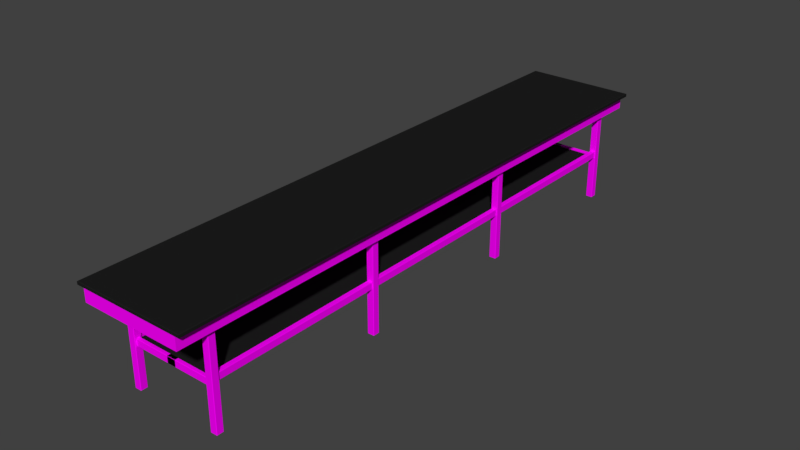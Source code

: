 # Source: Table_Garage.blend  (saved by Blender 2.78.6; exported with 4.5.12 LTS)
import bpy
from mathutils import Matrix  # noqa: F401  (used for matrix-valued properties, if any)

bpy.ops.wm.read_factory_settings(use_empty=True)
scene = bpy.context.scene
scene.name = 'Scene'

# ---- collections
col_collection_1 = bpy.data.collections.new('Collection 1'); scene.collection.children.link(col_collection_1)

# ---- images (referenced by path relative to the original .blend; pixels are not part of the script)
import os
ASSET_DIR = os.environ.get("B2B_ASSET_DIR", "")  # directory of the original .blend (textures are referenced by path, not embedded)
HERE = os.path.dirname(os.path.abspath(__file__))  # packed textures are extracted next to this script under _unpacked/

def load_image(name, relpath, width, height, colorspace="sRGB"):
    """Load a texture the original file referenced (path relative to the .blend, or extracted next to this script)."""
    p = next((c for c in (os.path.join(HERE, relpath), os.path.join(ASSET_DIR, relpath)) if relpath and os.path.exists(c)), "")
    if p:
        img = bpy.data.images.load(p, check_existing=True)
        img.name = name
    else:  # same state as the original file: an image datablock whose file is absent (Cycles renders it pink)
        img = bpy.data.images.new(name, width, height)
        img.source = "FILE"
        img.filepath = "//" + (relpath or name)
    img.colorspace_settings.name = colorspace
    return img
img_concrete_01_jpg = load_image('Concrete_01.jpg', 'Concrete_01.jpg', 1024, 1024, 'sRGB')

# ---- materials (node trees are filled in below, after node groups)
mat_table_level = bpy.data.materials.new('Table_Level')
mat_table_level.alpha_threshold = 0.0
mat_table_level.roughness = 0.5
mat_table_level.line_color = (0.0, 0.0, 0.0, 1.0)
mat_trim = bpy.data.materials.new('Trim')
mat_trim.alpha_threshold = 0.0
mat_trim.roughness = 0.5
mat_trim.line_color = (0.0, 0.0, 0.0, 1.0)

# ---- material node trees
mat_table_level.use_nodes = True; mat_table_level.node_tree.nodes.clear()
_N = mat_table_level.node_tree.nodes; _L = mat_table_level.node_tree.links
n0 = _N.new('ShaderNodeOutputMaterial'); n0.name = 'Material Output'; n0.location = (300, 300)
n1 = _N.new('ShaderNodeBsdfDiffuse'); n1.name = 'Diffuse BSDF'; n1.location = (10, 300)
n1.inputs[0].default_value = (0.01341, 0.01341, 0.01341, 1.0)
_L.new(n1.outputs[0], n0.inputs[0])
n0.is_active_output = True
mat_trim.use_nodes = True; mat_trim.node_tree.nodes.clear()
_N = mat_trim.node_tree.nodes; _L = mat_trim.node_tree.links
n0 = _N.new('ShaderNodeOutputMaterial'); n0.name = 'Material Output'; n0.location = (300, 300)
n1 = _N.new('ShaderNodeBsdfDiffuse'); n1.name = 'Diffuse BSDF'; n1.location = (10, 300)
n2 = _N.new('ShaderNodeTexImage'); n2.name = 'Image Texture'; n2.location = (-180, 300)
n2.width = 140
n2.image = img_concrete_01_jpg
_L.new(n1.outputs[0], n0.inputs[0])
_L.new(n2.outputs[0], n1.inputs[0])
n0.is_active_output = True

# ---- world
world_world = bpy.data.worlds.new('World'); scene.world = world_world
world_world.color = (0.05088, 0.05088, 0.05088)
world_world.use_sun_shadow = False
world_world.sun_shadow_jitter_overblur = 0.0
world_world.cycles.sampling_method = 'MANUAL'

# ---- meshes
me_cube_005 = bpy.data.meshes.new('Cube.005')
me_cube_005.from_pydata([(-0.34, -1.984, -0.02), (-0.34, -1.984, 0.02), (-0.34, 4.004, -0.02), (-0.34, 4.004, 0.02), (0.64, -1.984, -0.02), (0.64, -1.984, 0.02), (0.64, 4.004, -0.02), (0.64, 4.004, 0.02), (-0.34, 1.01, -0.02), (-0.34, 1.01, 0.02), (0.64, 1.01, -0.02), (0.64, 1.01, 0.02), (-0.34, -0.487, -0.02), (0.64, -0.487, 0.02), (-0.34, -0.487, 0.02), (0.64, -0.487, -0.02), (-0.34, 2.507, 0.02), (0.64, 2.507, -0.02), (-0.34, 2.507, -0.02), (0.64, 2.507, 0.02), (-0.485, -2.395, 0.68), (-0.49, -2.4, 0.685), (-0.485, -2.395, 0.72), (-0.49, -2.4, 0.715), (-0.485, 4.395, 0.68), (-0.49, 4.4, 0.685), (-0.485, 4.395, 0.72), (-0.49, 4.4, 0.715), (0.785, -2.395, 0.68), (0.79, -2.4, 0.685), (0.785, -2.395, 0.72), (0.79, -2.4, 0.715), (0.785, 4.395, 0.68), (0.79, 4.4, 0.685), (0.785, 4.395, 0.72), (0.79, 4.4, 0.715), (-0.485, 1.0, 0.68), (-0.49, 1.0, 0.685), (-0.485, 1.0, 0.72), (-0.49, 1.0, 0.715), (0.785, 1.0, 0.68), (0.79, 1.0, 0.685), (0.785, 1.0, 0.72), (0.79, 1.0, 0.715), (-0.49, -0.7, 0.685), (-0.485, -0.7, 0.68), (0.79, -0.7, 0.715), (0.785, -0.7, 0.72), (-0.49, -0.7, 0.715), (-0.485, -0.7, 0.72), (0.79, -0.7, 0.685), (0.785, -0.7, 0.68), (-0.49, 2.7, 0.715), (-0.485, 2.7, 0.72), (0.79, 2.7, 0.685), (0.785, 2.7, 0.68), (-0.49, 2.7, 0.685), (-0.485, 2.7, 0.68), (0.79, 2.7, 0.715), (0.785, 2.7, 0.72)], [], [(18, 16, 3, 2), (2, 3, 7, 6), (15, 13, 5, 4), (4, 5, 1, 0), (12, 15, 4, 0), (13, 14, 1, 5), (19, 16, 9, 11), (18, 17, 10, 8), (17, 19, 11, 10), (12, 14, 9, 8), (0, 1, 14, 12), (11, 9, 14, 13), (8, 10, 15, 12), (10, 11, 13, 15), (6, 7, 19, 17), (2, 6, 17, 18), (7, 3, 16, 19), (8, 9, 16, 18), (34, 26, 53, 59), (24, 32, 55, 57), (33, 35, 58, 54), (45, 51, 28, 20), (47, 49, 22, 30), (25, 27, 35, 33), (41, 43, 46, 50), (36, 40, 51, 45), (57, 55, 40, 36), (29, 31, 23, 21), (59, 53, 38, 42), (42, 38, 49, 47), (54, 58, 43, 41), (37, 39, 52, 56), (56, 52, 27, 25), (50, 46, 31, 29), (44, 48, 39, 37), (45, 20, 21, 44), (53, 26, 27, 52), (32, 24, 25, 33), (26, 34, 35, 27), (55, 32, 33, 54), (47, 30, 31, 46), (20, 28, 29, 21), (30, 22, 23, 31), (57, 36, 37, 56), (49, 38, 39, 48), (51, 40, 41, 50), (59, 42, 43, 58), (36, 45, 44, 37), (42, 47, 46, 43), (22, 49, 48, 23), (28, 51, 50, 29), (38, 53, 52, 39), (40, 55, 54, 41), (24, 57, 56, 25), (34, 59, 58, 35), (21, 23, 48, 44)])
_uv = me_cube_005.uv_layers.new(name='UVMap')
_uv.uv.foreach_set('vector', [0.0, 0.0, 0.0, 0.0, 0.0, 0.0, 0.0, 0.0, 0.0, 0.0, 0.0, 0.0, 0.0, 0.0, 0.0, 0.0, 0.0, 0.0, 0.0, 0.0, 0.0, 0.0, 0.0, 0.0, 0.0, 0.0, 0.0, 0.0, 0.0, 0.0, 0.0, 0.0, 0.0, 0.0, 0.0, 0.0, 0.0, 0.0, 0.0, 0.0, 0.0, 1.0, 0.0, 0.0, 1.0, 0.0, 1.0, 1.0, 0.0, 1.0, 0.0, 0.0, 1.0, 0.0, 1.0, 1.0, 0.0, 0.0, 0.0, 0.0, 0.0, 0.0, 0.0, 0.0, 0.0, 0.0, 0.0, 0.0, 0.0, 0.0, 0.0, 0.0, 0.0, 0.0, 0.0, 0.0, 0.0, 0.0, 0.0, 0.0, 0.0, 0.0, 0.0, 0.0, 0.0, 0.0, 0.0, 0.0, 0.0, 1.0, 0.0, 0.0, 1.0, 0.0, 1.0, 1.0, 0.0, 0.0, 0.0, 0.0, 0.0, 0.0, 0.0, 0.0, 0.0, 0.0, 0.0, 0.0, 0.0, 0.0, 0.0, 0.0, 0.0, 0.0, 0.0, 0.0, 0.0, 0.0, 0.0, 0.0, 0.0, 0.0, 0.0, 0.0, 0.0, 0.0, 0.0, 0.0, 0.0, 1.0, 0.0, 0.0, 1.0, 0.0, 1.0, 1.0, 0.0, 0.0, 0.0, 0.0, 0.0, 0.0, 0.0, 0.0, 0.997, 0.003027, 0.997, 0.75, 8.676e-05, 0.75, 8.676e-05, 0.003027, 0.0, 0.0, 0.0, 0.0, 0.0, 0.0, 0.0, 0.0, 1.0, 0.002958, 1.0, 0.0206, 1.534e-05, 0.0206, 1.534e-05, 0.002957, 0.0, 0.0, 0.0, 0.0, 0.0, 0.0, 0.0, 0.0, 0.9999, 0.003027, 0.9999, 0.75, 0.003027, 0.75, 0.003027, 0.003027, 1.769e-05, 0.02736, 1.776e-05, 0.003924, 1.0, 0.003924, 1.0, 0.02736, 1.0, 0.002958, 1.0, 0.0206, 1.534e-05, 0.0206, 1.534e-05, 0.002957, 0.0, 0.0, 0.0, 0.0, 0.0, 0.0, 0.0, 0.0, 0.0, 0.0, 0.0, 0.0, 0.0, 0.0, 0.0, 0.0, 1.0, 0.003926, 1.0, 0.02736, 1.768e-05, 0.02736, 1.768e-05, 0.003924, 0.9999, 0.003372, 0.9997, 0.7501, 8.778e-05, 0.7498, 0.0003456, 0.003027, 0.9999, 0.003027, 0.9999, 0.75, 8.676e-05, 0.75, 8.676e-05, 0.003027, 1.0, 0.002958, 1.0, 0.0206, 1.534e-05, 0.0206, 1.534e-05, 0.002957, 1.647e-05, 0.0206, 2.257e-05, 0.002957, 1.0, 0.003302, 1.0, 0.02095, 1.534e-05, 0.0206, 1.534e-05, 0.002956, 1.0, 0.002957, 1.0, 0.0206, 1.0, 0.002958, 1.0, 0.0206, 1.534e-05, 0.0206, 1.534e-05, 0.002957, 1.647e-05, 0.0206, 2.257e-05, 0.002957, 1.0, 0.003302, 1.0, 0.02095, 0.0, 0.0, 0.0, 0.0, 0.0, 0.0, 0.0, 0.0, 8.676e-05, 0.75, 0.997, 0.75, 0.9999, 0.7529, 8.676e-05, 0.7529, 0.0, 0.0, 0.0, 0.0, 0.0, 0.0, 0.0, 0.0, 0.997, 0.75, 0.997, 0.003027, 0.9999, 8.676e-05, 0.9999, 0.7529, 0.0, 0.0, 0.0, 0.0, 0.0, 0.0, 0.0, 0.0, 0.9999, 0.003027, 0.003027, 0.003027, 8.676e-05, 8.676e-05, 0.9999, 8.676e-05, 0.0, 0.0, 0.0, 0.0, 0.0, 0.0, 0.0, 0.0, 0.003027, 0.003027, 0.003027, 0.75, 8.676e-05, 0.7529, 8.676e-05, 8.676e-05, 0.0, 0.0, 0.0, 0.0, 0.0, 0.0, 0.0, 0.0, 8.676e-05, 0.75, 0.9999, 0.75, 0.9999, 0.7529, 8.676e-05, 0.7529, 0.0, 0.0, 0.0, 0.0, 0.0, 0.0, 0.0, 0.0, 0.9999, 0.003372, 0.0003456, 0.003027, 0.0003466, 8.677e-05, 0.9999, 0.0004319, 0.0, 0.0, 0.0, 0.0, 0.0, 0.0, 0.0, 0.0, 0.9999, 0.003027, 8.676e-05, 0.003027, 8.676e-05, 8.679e-05, 0.9999, 8.676e-05, 0.003027, 0.75, 0.9999, 0.75, 0.9999, 0.7529, 8.676e-05, 0.7529, 0.0, 0.0, 0.0, 0.0, 0.0, 0.0, 0.0, 0.0, 8.778e-05, 0.7498, 0.9997, 0.7501, 0.9997, 0.753, 8.677e-05, 0.7527, 0.0, 0.0, 0.0, 0.0, 0.0, 0.0, 0.0, 0.0, 0.0, 0.0, 0.0, 0.0, 0.0, 0.0, 0.0, 0.0, 0.997, 0.003027, 8.676e-05, 0.003027, 8.676e-05, 8.676e-05, 0.9999, 8.676e-05, 1.534e-05, 0.0206, 1.534e-05, 0.002956, 1.0, 0.002957, 1.0, 0.0206])
me_cube_005.materials.append(mat_table_level)
me_cube_005.use_remesh_preserve_volume = False
me_cube_005.use_remesh_preserve_attributes = False
me_cube_005.use_mirror_vertex_groups = False
me_cube_005.update()
me_cube_004 = bpy.data.meshes.new('Cube.004')
me_cube_004.from_pydata([(-0.576, -2.386, -0.12), (-0.576, -2.386, 0.02), (-0.576, 4.386, -0.12), (-0.576, 4.386, 0.02), (0.576, -2.386, -0.12), (0.576, -2.386, 0.02), (0.576, 4.386, -0.12), (0.576, 4.386, 0.02), (-0.576, 1.0, -0.12), (-0.576, 1.0, 0.02), (0.576, 1.0, -0.12), (0.576, 1.0, 0.02), (-0.576, -0.6928, -0.12), (0.576, -0.6928, 0.02), (-0.576, -0.6928, 0.02), (0.576, -0.6928, -0.12), (-0.576, 2.693, 0.02), (0.576, 2.693, -0.12), (-0.576, 2.693, -0.12), (0.576, 2.693, 0.02)], [], [(18, 16, 3, 2), (2, 3, 7, 6), (15, 13, 5, 4), (4, 5, 1, 0), (12, 15, 4, 0), (13, 14, 1, 5), (19, 16, 9, 11), (18, 17, 10, 8), (17, 19, 11, 10), (12, 14, 9, 8), (0, 1, 14, 12), (11, 9, 14, 13), (8, 10, 15, 12), (10, 11, 13, 15), (6, 7, 19, 17), (2, 6, 17, 18), (7, 3, 16, 19), (8, 9, 16, 18)])
_uv = me_cube_004.uv_layers.new(name='UVMap')
_uv.uv.foreach_set('vector', [2.876e-05, 0.08273, 2.89e-05, 2.876e-05, 1.0, 2.876e-05, 1.0, 0.08273, 3.486e-05, 0.1216, 3.486e-05, 3.486e-05, 1.0, 3.486e-05, 1.0, 0.1216, 1.0, 2.876e-05, 1.0, 0.08273, 2.876e-05, 0.08273, 2.876e-05, 3.019e-05, 1.0, 3.49e-05, 1.0, 0.1216, 3.486e-05, 0.1216, 3.486e-05, 3.486e-05, 0.9999, 8.248e-05, 0.9999, 0.6805, 8.248e-05, 0.6805, 8.248e-05, 8.248e-05, 0.0, 0.0, 0.0, 0.0, 0.0, 0.0, 0.0, 0.0, 0.0, 0.0, 0.0, 0.0, 0.0, 0.0, 0.0, 0.0, 0.9999, 8.248e-05, 0.9999, 0.6805, 8.248e-05, 0.6805, 8.255e-05, 8.248e-05, 1.0, 2.949e-05, 1.0, 0.08273, 2.876e-05, 0.08273, 2.876e-05, 2.876e-05, 2.876e-05, 0.08273, 2.883e-05, 2.876e-05, 1.0, 2.876e-05, 1.0, 0.08273, 2.89e-05, 0.08273, 2.876e-05, 2.876e-05, 1.0, 2.876e-05, 1.0, 0.08273, 0.0, 0.0, 0.0, 0.0, 0.0, 0.0, 0.0, 0.0, 0.9999, 8.248e-05, 0.9999, 0.6805, 8.248e-05, 0.6805, 8.255e-05, 8.248e-05, 1.0, 2.949e-05, 1.0, 0.08273, 2.876e-05, 0.08273, 2.876e-05, 2.876e-05, 1.0, 2.949e-05, 1.0, 0.08273, 2.876e-05, 0.08273, 2.876e-05, 2.876e-05, 0.9999, 8.248e-05, 0.9999, 0.6805, 8.248e-05, 0.6805, 8.248e-05, 8.255e-05, 0.0, 0.0, 0.0, 0.0, 0.0, 0.0, 0.0, 0.0, 2.876e-05, 0.08273, 2.883e-05, 2.876e-05, 1.0, 2.876e-05, 1.0, 0.08273])
me_cube_004.materials.append(mat_trim)
me_cube_004.use_remesh_preserve_volume = False
me_cube_004.use_remesh_preserve_attributes = False
me_cube_004.use_mirror_vertex_groups = False
me_cube_004.update()
me_cube_003 = bpy.data.meshes.new('Cube.003')
me_cube_003.from_pydata([(0.465, -0.04, 7.629e-07), (0.46, -0.035, 7.629e-07), (0.46, -0.035, 1.1), (0.465, -0.04, 1.1), (0.46, 0.035, 7.629e-07), (0.465, 0.04, 7.629e-07), (0.465, 0.04, 1.1), (0.46, 0.035, 1.1), (0.54, -0.035, 7.629e-07), (0.535, -0.04, 7.629e-07), (0.535, -0.04, 1.1), (0.54, -0.035, 1.1), (0.535, 0.04, 7.629e-07), (0.54, 0.035, 7.629e-07), (0.54, 0.035, 1.1), (0.535, 0.04, 1.1), (0.465, 1.96, 7.629e-07), (0.46, 1.965, 7.629e-07), (0.46, 1.965, 1.1), (0.465, 1.96, 1.1), (0.46, 2.035, 7.629e-07), (0.465, 2.04, 7.629e-07), (0.465, 2.04, 1.1), (0.46, 2.035, 1.1), (0.54, 1.965, 7.629e-07), (0.535, 1.96, 7.629e-07), (0.535, 1.96, 1.1), (0.54, 1.965, 1.1), (0.535, 2.04, 7.629e-07), (0.54, 2.035, 7.629e-07), (0.54, 2.035, 1.1), (0.535, 2.04, 1.1), (0.465, 3.96, 7.629e-07), (0.46, 3.965, 7.629e-07), (0.46, 3.965, 1.1), (0.465, 3.96, 1.1), (0.46, 4.035, 7.629e-07), (0.465, 4.04, 7.629e-07), (0.465, 4.04, 1.1), (0.46, 4.035, 1.1), (0.54, 3.965, 7.629e-07), (0.535, 3.96, 7.629e-07), (0.535, 3.96, 1.1), (0.54, 3.965, 1.1), (0.535, 4.04, 7.629e-07), (0.54, 4.035, 7.629e-07), (0.54, 4.035, 1.1), (0.535, 4.04, 1.1), (0.465, -2.04, 7.629e-07), (0.46, -2.035, 7.629e-07), (0.46, -2.035, 1.1), (0.465, -2.04, 1.1), (0.46, -1.965, 7.629e-07), (0.465, -1.96, 7.629e-07), (0.465, -1.96, 1.1), (0.46, -1.965, 1.1), (0.54, -2.035, 7.629e-07), (0.535, -2.04, 7.629e-07), (0.535, -2.04, 1.1), (0.54, -2.035, 1.1), (0.535, -1.96, 7.629e-07), (0.54, -1.965, 7.629e-07), (0.54, -1.965, 1.1), (0.535, -1.96, 1.1), (-0.05, -2.02, 0.535), (-0.05, -2.017, 0.54), (0.5103, -2.017, 0.54), (0.5103, -2.02, 0.535), (-0.05, -1.983, 0.54), (-0.05, -1.98, 0.535), (0.5103, -1.98, 0.535), (0.5103, -1.983, 0.54), (-0.05, -2.017, 0.46), (-0.05, -2.02, 0.465), (0.5103, -2.02, 0.465), (0.5103, -2.017, 0.46), (-0.05, -1.98, 0.465), (-0.05, -1.983, 0.46), (0.5103, -1.983, 0.46), (0.5103, -1.98, 0.465), (-0.05, 3.98, 0.535), (-0.05, 3.983, 0.54), (0.5103, 3.983, 0.54), (0.5103, 3.98, 0.535), (-0.05, 4.017, 0.54), (-0.05, 4.02, 0.535), (0.5103, 4.02, 0.535), (0.5103, 4.017, 0.54), (-0.05, 3.983, 0.46), (-0.05, 3.98, 0.465), (0.5103, 3.98, 0.465), (0.5103, 3.983, 0.46), (-0.05, 4.02, 0.465), (-0.05, 4.017, 0.46), (0.5103, 4.017, 0.46), (0.5103, 4.02, 0.465), (0.4764, 1.99, 0.51), (0.473, 1.99, 0.515), (0.473, 0.01, 0.515), (0.4764, 0.01, 0.51), (0.473, 1.99, 0.585), (0.4764, 1.99, 0.59), (0.4764, 0.01, 0.59), (0.473, 0.01, 0.585), (0.527, 1.99, 0.515), (0.5236, 1.99, 0.51), (0.5236, 0.01, 0.51), (0.527, 0.01, 0.515), (0.5236, 1.99, 0.59), (0.527, 1.99, 0.585), (0.527, 0.01, 0.585), (0.5236, 0.01, 0.59), (0.4764, 3.99, 0.51), (0.473, 3.99, 0.515), (0.473, 2.01, 0.515), (0.4764, 2.01, 0.51), (0.473, 3.99, 0.585), (0.4764, 3.99, 0.59), (0.4764, 2.01, 0.59), (0.473, 2.01, 0.585), (0.527, 3.99, 0.515), (0.5236, 3.99, 0.51), (0.5236, 2.01, 0.51), (0.527, 2.01, 0.515), (0.5236, 3.99, 0.59), (0.527, 3.99, 0.585), (0.527, 2.01, 0.585), (0.5236, 2.01, 0.59), (0.4764, -0.01, 0.51), (0.473, -0.01, 0.515), (0.473, -1.99, 0.515), (0.4764, -1.99, 0.51), (0.473, -0.01, 0.585), (0.4764, -0.01, 0.59), (0.4764, -1.99, 0.59), (0.473, -1.99, 0.585), (0.527, -0.01, 0.515), (0.5236, -0.01, 0.51), (0.5236, -1.99, 0.51), (0.527, -1.99, 0.515), (0.5236, -0.01, 0.59), (0.527, -0.01, 0.585), (0.527, -1.99, 0.585), (0.5236, -1.99, 0.59)], [], [(9, 10, 3, 0), (13, 14, 11, 8), (5, 6, 15, 12), (1, 2, 7, 4), (0, 3, 2, 1), (6, 5, 4, 7), (14, 13, 12, 15), (10, 9, 8, 11), (4, 5, 12, 13, 8, 9, 0, 1), (25, 26, 19, 16), (29, 30, 27, 24), (21, 22, 31, 28), (17, 18, 23, 20), (16, 19, 18, 17), (22, 21, 20, 23), (30, 29, 28, 31), (26, 25, 24, 27), (20, 21, 28, 29, 24, 25, 16, 17), (41, 42, 35, 32), (45, 46, 43, 40), (37, 38, 47, 44), (33, 34, 39, 36), (32, 35, 34, 33), (38, 37, 36, 39), (46, 45, 44, 47), (42, 41, 40, 43), (36, 37, 44, 45, 40, 41, 32, 33), (57, 58, 51, 48), (61, 62, 59, 56), (53, 54, 63, 60), (49, 50, 55, 52), (48, 51, 50, 49), (54, 53, 52, 55), (62, 61, 60, 63), (58, 57, 56, 59), (52, 53, 60, 61, 56, 57, 48, 49), (73, 74, 67, 64), (77, 78, 75, 72), (69, 70, 79, 76), (65, 66, 71, 68), (64, 67, 66, 65), (70, 69, 68, 71), (78, 77, 76, 79), (74, 73, 72, 75), (89, 90, 83, 80), (93, 94, 91, 88), (85, 86, 95, 92), (81, 82, 87, 84), (80, 83, 82, 81), (86, 85, 84, 87), (94, 93, 92, 95), (90, 89, 88, 91), (105, 106, 99, 96), (109, 110, 107, 104), (101, 102, 111, 108), (97, 98, 103, 100), (96, 99, 98, 97), (102, 101, 100, 103), (110, 109, 108, 111), (106, 105, 104, 107), (121, 122, 115, 112), (125, 126, 123, 120), (117, 118, 127, 124), (113, 114, 119, 116), (112, 115, 114, 113), (118, 117, 116, 119), (126, 125, 124, 127), (122, 121, 120, 123), (137, 138, 131, 128), (141, 142, 139, 136), (133, 134, 143, 140), (129, 130, 135, 132), (128, 131, 130, 129), (134, 133, 132, 135), (142, 141, 140, 143), (138, 137, 136, 139)])
_uv = me_cube_003.uv_layers.new(name='UVMap')
_uv.uv.foreach_set('vector', [0.6228, 5.394e-05, 0.6228, 0.9999, 0.5273, 0.9999, 0.5273, 5.394e-05, 0.7318, 5.403e-05, 0.7318, 0.9999, 0.6364, 0.9999, 0.6364, 5.395e-05, 0.4046, 5.398e-05, 0.4046, 0.9999, 0.3092, 0.9999, 0.3092, 5.403e-05, 0.5137, 5.394e-05, 0.5137, 0.9999, 0.4182, 0.9999, 0.4182, 5.397e-05, 0.5273, 5.394e-05, 0.5273, 0.9999, 0.5137, 0.9999, 0.5137, 5.394e-05, 0.4046, 0.9999, 0.4046, 5.398e-05, 0.4182, 5.397e-05, 0.4182, 0.9999, 0.7318, 0.9999, 0.7318, 5.403e-05, 0.7387, 5.403e-05, 0.7387, 0.9999, 0.6228, 0.9999, 0.6228, 5.394e-05, 0.6364, 5.395e-05, 0.6364, 0.9999, 0.0, 0.0, 0.0, 0.0, 0.0, 0.0, 0.0, 0.0, 0.0, 0.0, 0.0, 0.0, 0.0, 0.0, 0.0, 0.0, 0.6228, 5.394e-05, 0.6228, 0.9999, 0.5273, 0.9999, 0.5273, 5.394e-05, 0.7318, 5.403e-05, 0.7318, 0.9999, 0.6364, 0.9999, 0.6364, 5.395e-05, 0.4046, 5.398e-05, 0.4046, 0.9999, 0.3092, 0.9999, 0.3092, 5.403e-05, 0.5137, 5.394e-05, 0.5137, 0.9999, 0.4182, 0.9999, 0.4182, 5.397e-05, 0.5273, 5.394e-05, 0.5273, 0.9999, 0.5137, 0.9999, 0.5137, 5.394e-05, 0.4046, 0.9999, 0.4046, 5.398e-05, 0.4182, 5.397e-05, 0.4182, 0.9999, 0.7318, 0.9999, 0.7318, 5.403e-05, 0.7387, 5.403e-05, 0.7387, 0.9999, 0.6228, 0.9999, 0.6228, 5.394e-05, 0.6364, 5.395e-05, 0.6364, 0.9999, 0.0, 0.0, 0.0, 0.0, 0.0, 0.0, 0.0, 0.0, 0.0, 0.0, 0.0, 0.0, 0.0, 0.0, 0.0, 0.0, 0.6228, 5.394e-05, 0.6228, 0.9999, 0.5273, 0.9999, 0.5273, 5.394e-05, 0.7318, 5.403e-05, 0.7318, 0.9999, 0.6364, 0.9999, 0.6364, 5.395e-05, 0.4046, 5.398e-05, 0.4046, 0.9999, 0.3092, 0.9999, 0.3092, 5.403e-05, 0.5137, 5.394e-05, 0.5137, 0.9999, 0.4182, 0.9999, 0.4182, 5.397e-05, 0.5273, 5.394e-05, 0.5273, 0.9999, 0.5137, 0.9999, 0.5137, 5.394e-05, 0.4046, 0.9999, 0.4046, 5.398e-05, 0.4182, 5.397e-05, 0.4182, 0.9999, 0.7318, 0.9999, 0.7318, 5.403e-05, 0.7387, 5.403e-05, 0.7387, 0.9999, 0.6228, 0.9999, 0.6228, 5.394e-05, 0.6364, 5.395e-05, 0.6364, 0.9999, 0.0, 0.0, 0.0, 0.0, 0.0, 0.0, 0.0, 0.0, 0.0, 0.0, 0.0, 0.0, 0.0, 0.0, 0.0, 0.0, 0.6228, 5.394e-05, 0.6228, 0.9999, 0.5273, 0.9999, 0.5273, 5.394e-05, 0.7318, 5.403e-05, 0.7318, 0.9999, 0.6364, 0.9999, 0.6364, 5.395e-05, 0.4046, 5.398e-05, 0.4046, 0.9999, 0.3092, 0.9999, 0.3092, 5.403e-05, 0.5137, 5.394e-05, 0.5137, 0.9999, 0.4182, 0.9999, 0.4182, 5.397e-05, 0.5273, 5.394e-05, 0.5273, 0.9999, 0.5137, 0.9999, 0.5137, 5.394e-05, 0.4046, 0.9999, 0.4046, 5.398e-05, 0.4182, 5.397e-05, 0.4182, 0.9999, 0.7318, 0.9999, 0.7318, 5.403e-05, 0.7387, 5.403e-05, 0.7387, 0.9999, 0.6228, 0.9999, 0.6228, 5.394e-05, 0.6364, 5.395e-05, 0.6364, 0.9999, 0.0, 0.0, 0.0, 0.0, 0.0, 0.0, 0.0, 0.0, 0.0, 0.0, 0.0, 0.0, 0.0, 0.0, 0.0, 0.0, 0.6228, 5.394e-05, 0.6228, 0.9999, 0.5273, 0.9999, 0.5273, 5.394e-05, 0.7318, 5.403e-05, 0.7318, 0.9999, 0.6364, 0.9999, 0.6364, 5.395e-05, 0.4046, 5.398e-05, 0.4046, 0.9999, 0.3092, 0.9999, 0.3092, 5.403e-05, 0.5137, 5.394e-05, 0.5137, 0.9999, 0.4182, 0.9999, 0.4182, 5.397e-05, 0.5273, 5.394e-05, 0.5273, 0.9999, 0.5137, 0.9999, 0.5137, 5.394e-05, 0.4046, 0.9999, 0.4046, 5.398e-05, 0.4182, 5.397e-05, 0.4182, 0.9999, 0.7318, 0.9999, 0.7318, 5.403e-05, 0.7387, 5.403e-05, 0.7387, 0.9999, 0.6228, 0.9999, 0.6228, 5.394e-05, 0.6364, 5.395e-05, 0.6364, 0.9999, 0.6228, 5.394e-05, 0.6228, 0.9999, 0.5273, 0.9999, 0.5273, 5.394e-05, 0.7318, 5.403e-05, 0.7318, 0.9999, 0.6364, 0.9999, 0.6364, 5.395e-05, 0.4046, 5.398e-05, 0.4046, 0.9999, 0.3092, 0.9999, 0.3092, 5.403e-05, 0.5137, 5.394e-05, 0.5137, 0.9999, 0.4182, 0.9999, 0.4182, 5.397e-05, 0.5273, 5.394e-05, 0.5273, 0.9999, 0.5137, 0.9999, 0.5137, 5.394e-05, 0.4046, 0.9999, 0.4046, 5.398e-05, 0.4182, 5.397e-05, 0.4182, 0.9999, 0.7318, 0.9999, 0.7318, 5.403e-05, 0.7387, 5.403e-05, 0.7387, 0.9999, 0.6228, 0.9999, 0.6228, 5.394e-05, 0.6364, 5.395e-05, 0.6364, 0.9999, 0.6228, 5.394e-05, 0.6228, 0.9999, 0.5273, 0.9999, 0.5273, 5.394e-05, 0.7318, 5.403e-05, 0.7318, 0.9999, 0.6364, 0.9999, 0.6364, 5.395e-05, 0.4046, 5.398e-05, 0.4046, 0.9999, 0.3092, 0.9999, 0.3092, 5.403e-05, 0.5137, 5.394e-05, 0.5137, 0.9999, 0.4182, 0.9999, 0.4182, 5.397e-05, 0.5273, 5.394e-05, 0.5273, 0.9999, 0.5137, 0.9999, 0.5137, 5.394e-05, 0.4046, 0.9999, 0.4046, 5.398e-05, 0.4182, 5.397e-05, 0.4182, 0.9999, 0.7318, 0.9999, 0.7318, 5.403e-05, 0.7387, 5.403e-05, 0.7387, 0.9999, 0.6228, 0.9999, 0.6228, 5.394e-05, 0.6364, 5.395e-05, 0.6364, 0.9999, 0.6228, 5.394e-05, 0.6228, 0.9999, 0.5273, 0.9999, 0.5273, 5.394e-05, 0.7318, 5.403e-05, 0.7318, 0.9999, 0.6364, 0.9999, 0.6364, 5.395e-05, 0.4046, 5.398e-05, 0.4046, 0.9999, 0.3092, 0.9999, 0.3092, 5.403e-05, 0.5137, 5.394e-05, 0.5137, 0.9999, 0.4182, 0.9999, 0.4182, 5.397e-05, 0.5273, 5.394e-05, 0.5273, 0.9999, 0.5137, 0.9999, 0.5137, 5.394e-05, 0.4046, 0.9999, 0.4046, 5.398e-05, 0.4182, 5.397e-05, 0.4182, 0.9999, 0.7318, 0.9999, 0.7318, 5.403e-05, 0.7387, 5.403e-05, 0.7387, 0.9999, 0.6228, 0.9999, 0.6228, 5.394e-05, 0.6364, 5.395e-05, 0.6364, 0.9999, 0.6228, 5.394e-05, 0.6228, 0.9999, 0.5273, 0.9999, 0.5273, 5.394e-05, 0.7318, 5.403e-05, 0.7318, 0.9999, 0.6364, 0.9999, 0.6364, 5.395e-05, 0.4046, 5.398e-05, 0.4046, 0.9999, 0.3092, 0.9999, 0.3092, 5.403e-05, 0.5137, 5.394e-05, 0.5137, 0.9999, 0.4182, 0.9999, 0.4182, 5.397e-05, 0.5273, 5.394e-05, 0.5273, 0.9999, 0.5137, 0.9999, 0.5137, 5.394e-05, 0.4046, 0.9999, 0.4046, 5.398e-05, 0.4182, 5.397e-05, 0.4182, 0.9999, 0.7318, 0.9999, 0.7318, 5.403e-05, 0.7387, 5.403e-05, 0.7387, 0.9999, 0.6228, 0.9999, 0.6228, 5.394e-05, 0.6364, 5.395e-05, 0.6364, 0.9999])
me_cube_003.materials.append(mat_trim)
me_cube_003.use_remesh_preserve_volume = False
me_cube_003.use_remesh_preserve_attributes = False
me_cube_003.use_mirror_vertex_groups = False
me_cube_003.update()

# ---- objects
ob_cube_003 = bpy.data.objects.new('Cube.003', me_cube_005)
ob_cube_002 = bpy.data.objects.new('Cube.002', me_cube_004)
ob_cube_001 = bpy.data.objects.new('Cube.001', me_cube_003)

# ---- transforms, parenting, visibility, modifiers, constraints
ob_cube_003.location = (-0.15, 0.0, 0.5)
ob_cube_003.lineart.crease_threshold = 0.0
ob_cube_002.location = (0.0, 0.0, 1.15)
ob_cube_002.lineart.crease_threshold = 0.0
ob_cube_001.location = (0.0, 0.0, 0.0)
ob_cube_001.lineart.crease_threshold = 0.0
_m = ob_cube_001.modifiers.new('Mirror', 'MIRROR')
_m.use_clip = True

# ---- collection membership
col_collection_1.objects.link(ob_cube_003)
col_collection_1.objects.link(ob_cube_002)
col_collection_1.objects.link(ob_cube_001)

# ---- scene / render settings (as saved in the file)
scene.frame_start = 1; scene.frame_end = 250; scene.frame_set(1)
scene.render.engine = 'CYCLES'
scene.render.resolution_percentage = 50
scene.render.dither_intensity = 0.0
scene.cycles.use_denoising = False
scene.cycles.samples = 128
scene.cycles.sampling_pattern = 'TABULATED_SOBOL'
scene.cycles.use_adaptive_sampling = False
scene.cycles.use_light_tree = False
scene.cycles.blur_glossy = 0.0
scene.cycles.sample_clamp_indirect = 0.0
scene.view_settings.view_transform = 'Standard'
bpy.context.view_layer.update()

# ---- added for rendering (the .blend has no active camera and no usable light): camera, sun
cam_auto = bpy.data.cameras.new('AutoCamera')
cam_auto.lens = 50.0
cam_auto.sensor_width = 36.0
cam_auto.clip_end = 1000.0
ob_auto_camera = bpy.data.objects.new('AutoCamera', cam_auto)
scene.collection.objects.link(ob_auto_camera)
ob_auto_camera.location = (6.50077, -6.80092, 5.81061)
ob_auto_camera.rotation_euler = (1.09748, -7.21219e-08, 0.694738)
scene.camera = ob_auto_camera
light_auto_sun = bpy.data.lights.new('AutoSun', 'SUN')
light_auto_sun.energy = 3.0
light_auto_sun.angle = 0.0523599
ob_auto_sun = bpy.data.objects.new('AutoSun', light_auto_sun)
scene.collection.objects.link(ob_auto_sun)
ob_auto_sun.rotation_euler = (0.872665, 0.174533, 0.523599)
bpy.context.view_layer.update()
